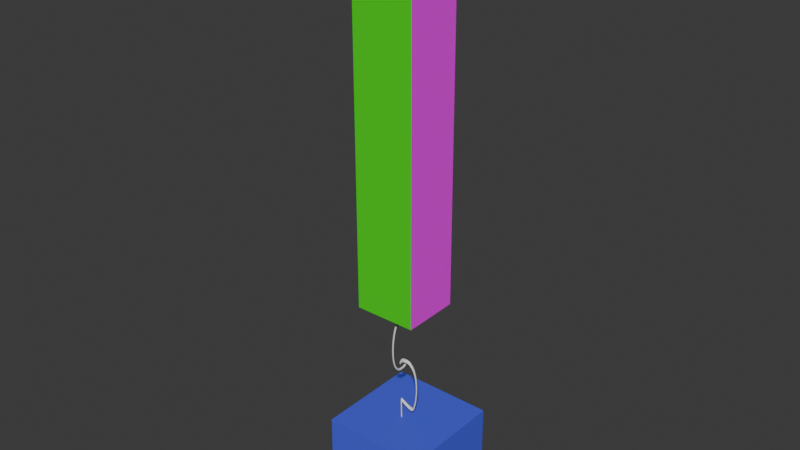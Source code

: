 # Source: dynamometre.blend  (saved by Blender 4.0.36; exported with 4.5.12 LTS)
import bpy
from mathutils import Matrix  # noqa: F401  (used for matrix-valued properties, if any)

bpy.ops.wm.read_factory_settings(use_empty=True)
scene = bpy.context.scene
scene.name = 'Scene'

# ---- collections
col_collection = bpy.data.collections.new('Collection'); scene.collection.children.link(col_collection)

# ---- images (referenced by path relative to the original .blend; pixels are not part of the script)
import os
ASSET_DIR = os.environ.get("B2B_ASSET_DIR", "")  # directory of the original .blend (textures are referenced by path, not embedded)
HERE = os.path.dirname(os.path.abspath(__file__))  # packed textures are extracted next to this script under _unpacked/

def load_image(name, relpath, width, height, colorspace="sRGB"):
    """Load a texture the original file referenced (path relative to the .blend, or extracted next to this script)."""
    p = next((c for c in (os.path.join(HERE, relpath), os.path.join(ASSET_DIR, relpath)) if relpath and os.path.exists(c)), "")
    if p:
        img = bpy.data.images.load(p, check_existing=True)
        img.name = name
    else:  # same state as the original file: an image datablock whose file is absent (Cycles renders it pink)
        img = bpy.data.images.new(name, width, height)
        img.source = "FILE"
        img.filepath = "//" + (relpath or name)
    img.colorspace_settings.name = colorspace
    return img
img_gradiation_png = load_image('gradiation.png', 'gradiation.png', 1024, 1024, 'sRGB')

# ---- materials (node trees are filled in below, after node groups)
mat_material_001 = bpy.data.materials.new('Material.001')
mat_material_001.use_transparent_shadow = False
mat_material_002 = bpy.data.materials.new('Material.002')
mat_material_002.use_transparent_shadow = False
mat_material_003 = bpy.data.materials.new('Material.003')
mat_material_003.use_transparent_shadow = False

# ---- material node trees
mat_material_001.use_nodes = True; mat_material_001.node_tree.nodes.clear()
_N = mat_material_001.node_tree.nodes; _L = mat_material_001.node_tree.links
n0 = _N.new('ShaderNodeBsdfPrincipled'); n0.name = 'Principled BSDF'; n0.location = (10, 300)
n0.inputs[3].default_value = 1.45
n1 = _N.new('ShaderNodeOutputMaterial'); n1.name = 'Material Output'; n1.location = (300, 300)
n2 = _N.new('ShaderNodeTexImage'); n2.name = 'Image Texture'; n2.location = (-280, 280)
n2.image = img_gradiation_png
_L.new(n0.outputs[0], n1.inputs[0])
_L.new(n2.outputs[0], n0.inputs[0])
n1.is_active_output = True
mat_material_002.use_nodes = True; mat_material_002.node_tree.nodes.clear()
_N = mat_material_002.node_tree.nodes; _L = mat_material_002.node_tree.links
n0 = _N.new('ShaderNodeBsdfPrincipled'); n0.name = 'Principled BSDF'; n0.location = (10, 300)
n0.inputs[0].default_value = (0.0381, 0.8001, 0.001812, 1.0)
n0.inputs[3].default_value = 1.45
n1 = _N.new('ShaderNodeOutputMaterial'); n1.name = 'Material Output'; n1.location = (300, 300)
_L.new(n0.outputs[0], n1.inputs[0])
n1.is_active_output = True
mat_material_003.use_nodes = True; mat_material_003.node_tree.nodes.clear()
_N = mat_material_003.node_tree.nodes; _L = mat_material_003.node_tree.links
n0 = _N.new('ShaderNodeBsdfPrincipled'); n0.name = 'Principled BSDF'; n0.location = (10, 300)
n0.inputs[0].default_value = (0.07058, 0.1046, 0.8005, 1.0)
n0.inputs[3].default_value = 1.45
n1 = _N.new('ShaderNodeOutputMaterial'); n1.name = 'Material Output'; n1.location = (300, 300)
_L.new(n0.outputs[0], n1.inputs[0])
n1.is_active_output = True

# ---- world
world_world = bpy.data.worlds.new('World'); scene.world = world_world
world_world.use_nodes = True; world_world.node_tree.nodes.clear()
_N = world_world.node_tree.nodes; _L = world_world.node_tree.links
n0 = _N.new('ShaderNodeOutputWorld'); n0.name = 'World Output'; n0.location = (300, 300)
n1 = _N.new('ShaderNodeBackground'); n1.name = 'Background'; n1.location = (10, 300)
n1.inputs[0].default_value = (0.05088, 0.05088, 0.05088, 1.0)
_L.new(n1.outputs[0], n0.inputs[0])
n0.is_active_output = True
world_world.color = (0.05088, 0.05088, 0.05088)
world_world.use_sun_shadow = False
world_world.sun_shadow_jitter_overblur = 0.0

# ---- meshes
me_cube_001 = bpy.data.meshes.new('Cube.001')
me_cube_001.from_pydata([(-1.0, -1.014, -0.02552), (-1.0, -1.017, 4.025), (-1.0, -0.3644, -0.01935), (-1.0, -0.3678, 4.031), (-0.299, -1.014, -0.02552), (-0.299, -1.017, 4.025), (-0.299, -0.3644, -0.01935), (-0.299, -0.3678, 4.031)], [], [(0, 1, 3, 2), (2, 3, 7, 6), (6, 7, 5, 4), (4, 5, 1, 0), (2, 6, 4, 0), (7, 3, 1, 5)])
me_cube_001.polygons.foreach_set('material_index', [1, 1, 0, 1, 1, 1])
_uv = me_cube_001.uv_layers.new(name='UVMap')
_uv.uv.foreach_set('vector', [0.375, 0.0, 0.625, 0.0, 0.625, 0.25, 0.375, 0.25, 0.375, 0.25, 0.625, 0.25, 0.625, 0.5, 0.375, 0.5, 0.002005, 0.3686, 1.0, 0.3662, 0.9992, 0.6367, 0.0007736, 0.6392, 0.375, 0.75, 0.625, 0.75, 0.625, 1.0, 0.375, 1.0, 0.125, 0.5, 0.375, 0.5, 0.375, 0.75, 0.125, 0.75, 0.625, 0.5, 0.875, 0.5, 0.875, 0.75, 0.625, 0.75])
me_cube_001.materials.append(mat_material_001)
me_cube_001.materials.append(mat_material_002)
me_cube_001.update()
me_cube = bpy.data.meshes.new('Cube')
me_cube.from_pydata([(-1.0, -1.0, -1.0), (-1.0, -1.0, -0.2711), (-1.0, 0.1947, -1.0), (-1.0, 0.1947, -0.2711), (0.1808, -1.0, -1.0), (0.1808, -1.0, -0.2711), (0.1808, 0.1947, -1.0), (0.1808, 0.1947, -0.2711)], [], [(0, 1, 3, 2), (2, 3, 7, 6), (6, 7, 5, 4), (4, 5, 1, 0), (2, 6, 4, 0), (7, 3, 1, 5)])
_uv = me_cube.uv_layers.new(name='UVMap')
_uv.uv.foreach_set('vector', [0.375, 0.0, 0.625, 0.0, 0.625, 0.25, 0.375, 0.25, 0.375, 0.25, 0.625, 0.25, 0.625, 0.5, 0.375, 0.5, 0.375, 0.5, 0.625, 0.5, 0.625, 0.75, 0.375, 0.75, 0.375, 0.75, 0.625, 0.75, 0.625, 1.0, 0.375, 1.0, 0.125, 0.5, 0.375, 0.5, 0.375, 0.75, 0.125, 0.75, 0.625, 0.5, 0.875, 0.5, 0.875, 0.75, 0.625, 0.75])
me_cube.materials.append(mat_material_003)
me_cube.update()

# ---- curves / text
cu_beziercurve_003 = bpy.data.curves.new('BezierCurve.003', 'CURVE')
cu_beziercurve_003.dimensions = '3D'
_sp = cu_beziercurve_003.splines.new('BEZIER'); _sp.bezier_points.add(3)
_sp.bezier_points.foreach_set('co', [-1.858, -4.012, 5.426, -1.413, -3.884, 4.557, -1.604, -3.182, 4.537, -0.9219, -3.114, 3.274])
_sp.bezier_points.foreach_set('handle_left', [-1.914, -4.028, 5.534, -1.468, -3.901, 4.665, -1.644, -3.295, 4.669, -1.103, -2.683, 3.377])
_sp.bezier_points.foreach_set('handle_right', [-1.803, -3.996, 5.318, -1.393, -3.878, 4.518, -1.494, -2.878, 4.183, -0.7404, -3.545, 3.17])
for _p, _l, _r in zip(_sp.bezier_points, ['ALIGNED', 'ALIGNED', 'ALIGNED', 'ALIGNED'], ['ALIGNED', 'ALIGNED', 'ALIGNED', 'ALIGNED']): _p.handle_left_type = _l; _p.handle_right_type = _r
_sp.order_u = 0
_sp.order_v = 0
_sp = cu_beziercurve_003.splines.new('BEZIER'); _sp.bezier_points.add(1)
_sp.bezier_points.foreach_set('co', [-0.8581, -3.317, 3.264, -0.8368, -3.753, 3.451])
_sp.bezier_points.foreach_set('handle_left', [-0.8976, -3.164, 3.256, -0.7914, -3.668, 3.326])
_sp.bezier_points.foreach_set('handle_right', [-0.8186, -3.47, 3.272, -0.8822, -3.839, 3.577])
for _p, _l, _r in zip(_sp.bezier_points, ['ALIGNED', 'ALIGNED'], ['ALIGNED', 'ALIGNED']): _p.handle_left_type = _l; _p.handle_right_type = _r
_sp.order_u = 0
_sp.order_v = 0
_sp = cu_beziercurve_003.splines.new('BEZIER'); _sp.bezier_points.add(1)
_sp.bezier_points.foreach_set('co', [-0.8468, -3.337, 3.254, -0.9411, -3.085, 3.293])
_sp.bezier_points.foreach_set('handle_left', [-0.8214, -3.424, 3.253, -0.8948, -3.139, 3.238])
_sp.bezier_points.foreach_set('handle_right', [-0.8721, -3.25, 3.254, -0.9875, -3.03, 3.348])
for _p, _l, _r in zip(_sp.bezier_points, ['ALIGNED', 'ALIGNED'], ['ALIGNED', 'ALIGNED']): _p.handle_left_type = _l; _p.handle_right_type = _r
_sp.order_u = 0
_sp.order_v = 0
cu_beziercurve_003.use_path = True
cu_beziercurve_003.bevel_depth = 0.04
cu_beziercurve_003.fill_mode = 'FULL'
cu_beziercurve_001 = bpy.data.curves.new('BezierCurve.001', 'CURVE')
cu_beziercurve_001.dimensions = '3D'
_sp = cu_beziercurve_001.splines.new('BEZIER'); _sp.bezier_points.add(3)
_sp.bezier_points.foreach_set('co', [-1.858, -4.012, 5.426, -1.413, -3.884, 4.557, -1.604, -3.182, 4.537, -0.9219, -3.114, 3.274])
_sp.bezier_points.foreach_set('handle_left', [-1.914, -4.028, 5.534, -1.468, -3.901, 4.665, -1.644, -3.295, 4.669, -1.103, -2.683, 3.377])
_sp.bezier_points.foreach_set('handle_right', [-1.803, -3.996, 5.318, -1.393, -3.878, 4.518, -1.494, -2.878, 4.183, -0.7404, -3.545, 3.17])
for _p, _l, _r in zip(_sp.bezier_points, ['ALIGNED', 'ALIGNED', 'ALIGNED', 'ALIGNED'], ['ALIGNED', 'ALIGNED', 'ALIGNED', 'ALIGNED']): _p.handle_left_type = _l; _p.handle_right_type = _r
_sp.order_u = 0
_sp.order_v = 0
_sp = cu_beziercurve_001.splines.new('BEZIER'); _sp.bezier_points.add(1)
_sp.bezier_points.foreach_set('co', [-0.8581, -3.317, 3.264, -0.8368, -3.753, 3.451])
_sp.bezier_points.foreach_set('handle_left', [-0.8976, -3.164, 3.256, -0.7914, -3.668, 3.326])
_sp.bezier_points.foreach_set('handle_right', [-0.8186, -3.47, 3.272, -0.8822, -3.839, 3.577])
for _p, _l, _r in zip(_sp.bezier_points, ['ALIGNED', 'ALIGNED'], ['ALIGNED', 'ALIGNED']): _p.handle_left_type = _l; _p.handle_right_type = _r
_sp.order_u = 0
_sp.order_v = 0
_sp = cu_beziercurve_001.splines.new('BEZIER'); _sp.bezier_points.add(1)
_sp.bezier_points.foreach_set('co', [-0.8468, -3.337, 3.254, -0.9411, -3.085, 3.293])
_sp.bezier_points.foreach_set('handle_left', [-0.8214, -3.424, 3.253, -0.8948, -3.139, 3.238])
_sp.bezier_points.foreach_set('handle_right', [-0.8721, -3.25, 3.254, -0.9875, -3.03, 3.348])
for _p, _l, _r in zip(_sp.bezier_points, ['ALIGNED', 'ALIGNED'], ['ALIGNED', 'ALIGNED']): _p.handle_left_type = _l; _p.handle_right_type = _r
_sp.order_u = 0
_sp.order_v = 0
cu_beziercurve_001.use_path = True
cu_beziercurve_001.bevel_depth = 0.04
cu_beziercurve_001.fill_mode = 'FULL'

# ---- objects
ob_cube = bpy.data.objects.new('Cube', me_cube_001)
ob_beziercurve = bpy.data.objects.new('BezierCurve', cu_beziercurve_003)
ob_cube_001 = bpy.data.objects.new('Cube.001', me_cube)
ob_beziercurve_001 = bpy.data.objects.new('BezierCurve.001', cu_beziercurve_001)

# ---- transforms, parenting, visibility, modifiers, constraints
ob_cube.location = (0.0, 0.0, 5.402)
ob_cube.rotation_euler = (-3.138, -0.0, 0.0)
ob_beziercurve.location = (-0.6825, 0.00615, -0.5723)
ob_beziercurve.rotation_euler = (-0.1054, 0.6668, -3.722)
ob_beziercurve.scale = (0.5299, 0.2027, 0.3277)
ob_cube_001.location = (-0.1842, 1.105, 0.2667)
ob_beziercurve_001.location = (0.0905, 0.6502, 1.908)
ob_beziercurve_001.rotation_euler = (-3.252, -0.6724, -4.141)
ob_beziercurve_001.scale = (0.5299, 0.2027, 0.3277)

# ---- collection membership
col_collection.objects.link(ob_cube)
col_collection.objects.link(ob_beziercurve)
col_collection.objects.link(ob_cube_001)
col_collection.objects.link(ob_beziercurve_001)

# ---- scene / render settings (as saved in the file)
scene.frame_start = 1; scene.frame_end = 250; scene.frame_set(10)
scene.render.engine = 'BLENDER_EEVEE_NEXT'
scene.cycles.sampling_pattern = 'TABULATED_SOBOL'
bpy.context.view_layer.update()

# ---- added for rendering (the .blend has no active camera and no usable light): camera, sun
cam_auto = bpy.data.cameras.new('AutoCamera')
cam_auto.lens = 50.0
cam_auto.sensor_width = 36.0
cam_auto.clip_end = 1000.0
ob_auto_camera = bpy.data.objects.new('AutoCamera', cam_auto)
scene.collection.objects.link(ob_auto_camera)
ob_auto_camera.location = (5.69624, -6.98351, 7.43104)
ob_auto_camera.rotation_euler = (1.09748, -7.21219e-08, 0.694738)
scene.camera = ob_auto_camera
light_auto_sun = bpy.data.lights.new('AutoSun', 'SUN')
light_auto_sun.energy = 3.0
light_auto_sun.angle = 0.0523599
ob_auto_sun = bpy.data.objects.new('AutoSun', light_auto_sun)
scene.collection.objects.link(ob_auto_sun)
ob_auto_sun.rotation_euler = (0.872665, 0.174533, 0.523599)
bpy.context.view_layer.update()
